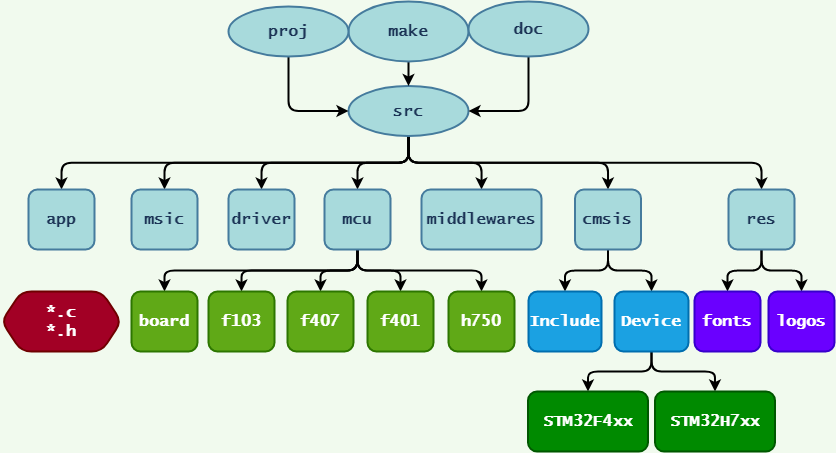

The diagram above was exported from draw.io. Its source (the exported page's mxGraphModel, read from the mxfile embedded in the PNG):
<mxGraphModel dx="953" dy="782" grid="1" gridSize="10" guides="1" tooltips="1" connect="1" arrows="1" fold="1" page="1" pageScale="1" pageWidth="1169" pageHeight="827" background="#F1FAEE" math="0" shadow="0">
  <root>
    <mxCell id="0" />
    <mxCell id="1" parent="0" />
    <mxCell id="34" style="edgeStyle=orthogonalEdgeStyle;orthogonalLoop=1;jettySize=auto;html=1;exitX=0.5;exitY=1;exitDx=0;exitDy=0;entryX=0.5;entryY=0;entryDx=0;entryDy=0;strokeColor=#000000;fontColor=#1D3557;labelBackgroundColor=#F1FAEE;strokeWidth=2;comic=0;rounded=1;" parent="1" source="4" target="14" edge="1">
      <mxGeometry relative="1" as="geometry" />
    </mxCell>
    <mxCell id="35" style="edgeStyle=orthogonalEdgeStyle;orthogonalLoop=1;jettySize=auto;html=1;exitX=0.5;exitY=1;exitDx=0;exitDy=0;entryX=0.5;entryY=0;entryDx=0;entryDy=0;strokeColor=#000000;fontColor=#1D3557;labelBackgroundColor=#F1FAEE;strokeWidth=2;comic=0;rounded=1;" parent="1" source="4" target="15" edge="1">
      <mxGeometry relative="1" as="geometry" />
    </mxCell>
    <mxCell id="36" style="edgeStyle=orthogonalEdgeStyle;orthogonalLoop=1;jettySize=auto;html=1;exitX=0.5;exitY=1;exitDx=0;exitDy=0;entryX=0.5;entryY=0;entryDx=0;entryDy=0;strokeColor=#000000;fontColor=#1D3557;labelBackgroundColor=#F1FAEE;strokeWidth=2;comic=0;rounded=1;" parent="1" source="4" target="16" edge="1">
      <mxGeometry relative="1" as="geometry" />
    </mxCell>
    <mxCell id="37" style="edgeStyle=orthogonalEdgeStyle;orthogonalLoop=1;jettySize=auto;html=1;exitX=0.5;exitY=1;exitDx=0;exitDy=0;entryX=0.5;entryY=0;entryDx=0;entryDy=0;strokeColor=#000000;fontColor=#1D3557;labelBackgroundColor=#F1FAEE;strokeWidth=2;comic=0;rounded=1;" parent="1" source="4" target="17" edge="1">
      <mxGeometry relative="1" as="geometry" />
    </mxCell>
    <mxCell id="38" style="edgeStyle=orthogonalEdgeStyle;orthogonalLoop=1;jettySize=auto;html=1;exitX=0.5;exitY=1;exitDx=0;exitDy=0;strokeColor=#000000;fontColor=#1D3557;labelBackgroundColor=#F1FAEE;strokeWidth=2;comic=0;rounded=1;" parent="1" source="4" target="20" edge="1">
      <mxGeometry relative="1" as="geometry" />
    </mxCell>
    <mxCell id="39" style="edgeStyle=orthogonalEdgeStyle;orthogonalLoop=1;jettySize=auto;html=1;exitX=0.5;exitY=1;exitDx=0;exitDy=0;strokeColor=#000000;fontColor=#1D3557;labelBackgroundColor=#F1FAEE;strokeWidth=2;comic=0;rounded=1;" parent="1" source="4" target="18" edge="1">
      <mxGeometry relative="1" as="geometry" />
    </mxCell>
    <mxCell id="40" style="edgeStyle=orthogonalEdgeStyle;orthogonalLoop=1;jettySize=auto;html=1;exitX=0.5;exitY=1;exitDx=0;exitDy=0;entryX=0.5;entryY=0;entryDx=0;entryDy=0;strokeColor=#000000;fontColor=#1D3557;labelBackgroundColor=#F1FAEE;strokeWidth=2;comic=0;rounded=1;" parent="1" source="4" target="19" edge="1">
      <mxGeometry relative="1" as="geometry" />
    </mxCell>
    <mxCell id="4" value="src" style="ellipse;whiteSpace=wrap;html=1;fontFamily=Lucida Console;fontSize=16;fontStyle=1;sketchStyle=rough;fillColor=#A8DADC;strokeColor=#457B9D;fontColor=#1D3557;rounded=1;strokeWidth=2;" parent="1" vertex="1">
      <mxGeometry x="527" y="264.5" width="120" height="50" as="geometry" />
    </mxCell>
    <mxCell id="9" value="" style="edgeStyle=orthogonalEdgeStyle;orthogonalLoop=1;jettySize=auto;html=1;fontFamily=Helvetica;fontSize=11;entryX=0.5;entryY=0;entryDx=0;entryDy=0;strokeColor=#000000;fontColor=#1D3557;labelBackgroundColor=#F1FAEE;curved=1;strokeWidth=2;comic=0;" parent="1" source="6" target="4" edge="1">
      <mxGeometry relative="1" as="geometry">
        <mxPoint x="587" y="282.5" as="targetPoint" />
      </mxGeometry>
    </mxCell>
    <mxCell id="6" value="make" style="ellipse;whiteSpace=wrap;html=1;fontFamily=Lucida Console;fontSize=16;fontStyle=1;sketchStyle=rough;fillColor=#A8DADC;strokeColor=#457B9D;fontColor=#1D3557;rounded=1;strokeWidth=2;" parent="1" vertex="1">
      <mxGeometry x="527" y="180" width="120" height="60" as="geometry" />
    </mxCell>
    <mxCell id="13" style="edgeStyle=orthogonalEdgeStyle;orthogonalLoop=1;jettySize=auto;html=1;exitX=0.5;exitY=1;exitDx=0;exitDy=0;entryX=1;entryY=0.5;entryDx=0;entryDy=0;strokeColor=#000000;fontColor=#1D3557;labelBackgroundColor=#F1FAEE;strokeWidth=2;comic=0;rounded=1;" parent="1" source="8" target="4" edge="1">
      <mxGeometry relative="1" as="geometry" />
    </mxCell>
    <mxCell id="8" value="doc" style="ellipse;whiteSpace=wrap;html=1;fontFamily=Lucida Console;fontSize=16;fontStyle=1;shadow=0;sketchStyle=rough;fillColor=#A8DADC;strokeColor=#457B9D;fontColor=#1D3557;rounded=1;strokeWidth=2;" parent="1" vertex="1">
      <mxGeometry x="647" y="180" width="120" height="55" as="geometry" />
    </mxCell>
    <mxCell id="12" style="edgeStyle=orthogonalEdgeStyle;orthogonalLoop=1;jettySize=auto;html=1;entryX=0;entryY=0.5;entryDx=0;entryDy=0;fontColor=#1D3557;labelBackgroundColor=#F1FAEE;strokeWidth=2;comic=0;noJump=0;rounded=1;exitX=0.5;exitY=1;exitDx=0;exitDy=0;strokeColor=#000000;" parent="1" source="10" target="4" edge="1">
      <mxGeometry relative="1" as="geometry">
        <mxPoint x="390" y="226.5" as="sourcePoint" />
      </mxGeometry>
    </mxCell>
    <mxCell id="10" value="&lt;span&gt;proj&lt;/span&gt;" style="ellipse;whiteSpace=wrap;html=1;fontFamily=Lucida Console;fontSize=16;fontStyle=1;sketchStyle=rough;fillColor=#A8DADC;strokeColor=#457B9D;fontColor=#1D3557;rounded=1;strokeWidth=2;" parent="1" vertex="1">
      <mxGeometry x="407" y="185" width="120" height="50" as="geometry" />
    </mxCell>
    <mxCell id="14" value="app" style="whiteSpace=wrap;html=1;sketchStyle=rough;fontFamily=Lucida Console;fontSize=16;fontStyle=1;fillColor=#A8DADC;strokeColor=#457B9D;fontColor=#1D3557;rounded=1;strokeWidth=2;" parent="1" vertex="1">
      <mxGeometry x="207" y="368" width="66" height="60" as="geometry" />
    </mxCell>
    <mxCell id="15" value="msic" style="whiteSpace=wrap;html=1;sketchStyle=rough;fontFamily=Lucida Console;fontSize=16;fontStyle=1;fillColor=#A8DADC;strokeColor=#457B9D;fontColor=#1D3557;rounded=1;strokeWidth=2;" parent="1" vertex="1">
      <mxGeometry x="310" y="368" width="66" height="60" as="geometry" />
    </mxCell>
    <mxCell id="16" value="driver" style="whiteSpace=wrap;html=1;sketchStyle=rough;fontFamily=Lucida Console;fontSize=16;fontStyle=1;fillColor=#A8DADC;strokeColor=#457B9D;fontColor=#1D3557;rounded=1;strokeWidth=2;" parent="1" vertex="1">
      <mxGeometry x="407" y="368" width="66" height="60" as="geometry" />
    </mxCell>
    <mxCell id="41" style="edgeStyle=orthogonalEdgeStyle;orthogonalLoop=1;jettySize=auto;html=1;exitX=0.5;exitY=1;exitDx=0;exitDy=0;entryX=0.5;entryY=0;entryDx=0;entryDy=0;strokeColor=#000000;fontColor=#1D3557;labelBackgroundColor=#F1FAEE;strokeWidth=2;comic=0;rounded=1;" parent="1" source="17" target="23" edge="1">
      <mxGeometry relative="1" as="geometry" />
    </mxCell>
    <mxCell id="42" style="edgeStyle=orthogonalEdgeStyle;orthogonalLoop=1;jettySize=auto;html=1;exitX=0.5;exitY=1;exitDx=0;exitDy=0;entryX=0.5;entryY=0;entryDx=0;entryDy=0;strokeColor=#000000;fontColor=#1D3557;labelBackgroundColor=#F1FAEE;strokeWidth=2;comic=0;rounded=1;" parent="1" source="17" target="24" edge="1">
      <mxGeometry relative="1" as="geometry" />
    </mxCell>
    <mxCell id="43" style="edgeStyle=orthogonalEdgeStyle;orthogonalLoop=1;jettySize=auto;html=1;exitX=0.5;exitY=1;exitDx=0;exitDy=0;entryX=0.5;entryY=0;entryDx=0;entryDy=0;strokeColor=#000000;fontColor=#1D3557;labelBackgroundColor=#F1FAEE;strokeWidth=2;comic=0;rounded=1;" parent="1" source="17" target="25" edge="1">
      <mxGeometry relative="1" as="geometry" />
    </mxCell>
    <mxCell id="44" style="edgeStyle=orthogonalEdgeStyle;orthogonalLoop=1;jettySize=auto;html=1;exitX=0.5;exitY=1;exitDx=0;exitDy=0;strokeColor=#000000;fontColor=#1D3557;labelBackgroundColor=#F1FAEE;strokeWidth=2;comic=0;rounded=1;" parent="1" source="17" target="26" edge="1">
      <mxGeometry relative="1" as="geometry" />
    </mxCell>
    <mxCell id="45" style="edgeStyle=orthogonalEdgeStyle;orthogonalLoop=1;jettySize=auto;html=1;exitX=0.5;exitY=1;exitDx=0;exitDy=0;entryX=0.5;entryY=0;entryDx=0;entryDy=0;strokeColor=#000000;fontColor=#1D3557;labelBackgroundColor=#F1FAEE;strokeWidth=2;comic=0;rounded=1;" parent="1" source="17" target="27" edge="1">
      <mxGeometry relative="1" as="geometry" />
    </mxCell>
    <mxCell id="17" value="mcu" style="whiteSpace=wrap;html=1;sketchStyle=rough;fontFamily=Lucida Console;fontSize=16;fontStyle=1;fillColor=#A8DADC;strokeColor=#457B9D;fontColor=#1D3557;rounded=1;strokeWidth=2;" parent="1" vertex="1">
      <mxGeometry x="503" y="368" width="66" height="60" as="geometry" />
    </mxCell>
    <mxCell id="46" style="edgeStyle=orthogonalEdgeStyle;orthogonalLoop=1;jettySize=auto;html=1;exitX=0.5;exitY=1;exitDx=0;exitDy=0;entryX=0.5;entryY=0;entryDx=0;entryDy=0;strokeColor=#000000;fontColor=#1D3557;labelBackgroundColor=#F1FAEE;strokeWidth=2;comic=0;rounded=1;" parent="1" source="18" target="28" edge="1">
      <mxGeometry relative="1" as="geometry" />
    </mxCell>
    <mxCell id="47" style="edgeStyle=orthogonalEdgeStyle;orthogonalLoop=1;jettySize=auto;html=1;exitX=0.5;exitY=1;exitDx=0;exitDy=0;entryX=0.5;entryY=0;entryDx=0;entryDy=0;strokeColor=#000000;fontColor=#1D3557;labelBackgroundColor=#F1FAEE;strokeWidth=2;comic=0;rounded=1;" parent="1" source="18" target="29" edge="1">
      <mxGeometry relative="1" as="geometry" />
    </mxCell>
    <mxCell id="18" value="cmsis" style="whiteSpace=wrap;html=1;sketchStyle=rough;fontFamily=Lucida Console;fontSize=16;fontStyle=1;fillColor=#A8DADC;strokeColor=#457B9D;fontColor=#1D3557;rounded=1;strokeWidth=2;" parent="1" vertex="1">
      <mxGeometry x="753.5" y="368" width="66" height="60" as="geometry" />
    </mxCell>
    <mxCell id="49" style="edgeStyle=orthogonalEdgeStyle;orthogonalLoop=1;jettySize=auto;html=1;exitX=0.5;exitY=1;exitDx=0;exitDy=0;entryX=0.5;entryY=0;entryDx=0;entryDy=0;strokeColor=#000000;fontColor=#1D3557;labelBackgroundColor=#F1FAEE;strokeWidth=2;comic=0;rounded=1;" parent="1" source="19" target="30" edge="1">
      <mxGeometry relative="1" as="geometry" />
    </mxCell>
    <mxCell id="50" style="edgeStyle=orthogonalEdgeStyle;orthogonalLoop=1;jettySize=auto;html=1;exitX=0.5;exitY=1;exitDx=0;exitDy=0;entryX=0.5;entryY=0;entryDx=0;entryDy=0;strokeColor=#000000;fontColor=#1D3557;labelBackgroundColor=#F1FAEE;strokeWidth=2;comic=0;rounded=1;" parent="1" source="19" target="31" edge="1">
      <mxGeometry relative="1" as="geometry" />
    </mxCell>
    <mxCell id="19" value="res" style="whiteSpace=wrap;html=1;sketchStyle=rough;fontFamily=Lucida Console;fontSize=16;fontStyle=1;fillColor=#A8DADC;strokeColor=#457B9D;fontColor=#1D3557;rounded=1;strokeWidth=2;" parent="1" vertex="1">
      <mxGeometry x="907" y="368" width="66" height="60" as="geometry" />
    </mxCell>
    <mxCell id="20" value="middlewares" style="whiteSpace=wrap;html=1;sketchStyle=rough;fontFamily=Lucida Console;fontSize=16;fontStyle=1;fillColor=#A8DADC;strokeColor=#457B9D;fontColor=#1D3557;rounded=1;strokeWidth=2;" parent="1" vertex="1">
      <mxGeometry x="600" y="368" width="120" height="60" as="geometry" />
    </mxCell>
    <mxCell id="22" value="&lt;div&gt;*.c&lt;/div&gt;&lt;div&gt;*.h&lt;/div&gt;" style="shape=hexagon;perimeter=hexagonPerimeter2;whiteSpace=wrap;html=1;fixedSize=1;sketchStyle=rough;fontFamily=Lucida Console;fontSize=16;fontStyle=1;strokeOpacity=100;fillColor=#a20025;strokeColor=#6F0000;rounded=1;fontColor=#ffffff;strokeWidth=2;" parent="1" vertex="1">
      <mxGeometry x="180" y="470" width="120" height="60" as="geometry" />
    </mxCell>
    <mxCell id="23" value="board" style="whiteSpace=wrap;html=1;sketchStyle=rough;fontFamily=Lucida Console;fontSize=16;fontStyle=1;fillColor=#60a917;strokeColor=#2D7600;fontColor=#ffffff;rounded=1;strokeWidth=2;" parent="1" vertex="1">
      <mxGeometry x="310" y="470" width="66" height="60" as="geometry" />
    </mxCell>
    <mxCell id="24" value="f103" style="whiteSpace=wrap;html=1;sketchStyle=rough;fontFamily=Lucida Console;fontSize=16;fontStyle=1;fillColor=#60a917;strokeColor=#2D7600;fontColor=#ffffff;rounded=1;strokeWidth=2;" parent="1" vertex="1">
      <mxGeometry x="387" y="470" width="66" height="60" as="geometry" />
    </mxCell>
    <mxCell id="25" value="f407" style="whiteSpace=wrap;html=1;sketchStyle=rough;fontFamily=Lucida Console;fontSize=16;fontStyle=1;fillColor=#60a917;strokeColor=#2D7600;fontColor=#ffffff;rounded=1;strokeWidth=2;" parent="1" vertex="1">
      <mxGeometry x="466" y="470" width="66" height="60" as="geometry" />
    </mxCell>
    <mxCell id="26" value="f401" style="whiteSpace=wrap;html=1;sketchStyle=rough;fontFamily=Lucida Console;fontSize=16;fontStyle=1;fillColor=#60a917;strokeColor=#2D7600;fontColor=#ffffff;rounded=1;strokeWidth=2;" parent="1" vertex="1">
      <mxGeometry x="546" y="470" width="66" height="60" as="geometry" />
    </mxCell>
    <mxCell id="27" value="h750" style="whiteSpace=wrap;html=1;sketchStyle=rough;fontFamily=Lucida Console;fontSize=16;fontStyle=1;fillColor=#60a917;strokeColor=#2D7600;fontColor=#ffffff;rounded=1;strokeWidth=2;" parent="1" vertex="1">
      <mxGeometry x="627" y="470" width="66" height="60" as="geometry" />
    </mxCell>
    <mxCell id="28" value="Include" style="whiteSpace=wrap;html=1;sketchStyle=rough;fontFamily=Lucida Console;fontSize=16;fontStyle=1;fillColor=#1ba1e2;strokeColor=#006EAF;fontColor=#ffffff;rounded=1;strokeWidth=2;" parent="1" vertex="1">
      <mxGeometry x="707" y="470" width="73" height="60" as="geometry" />
    </mxCell>
    <mxCell id="51" style="edgeStyle=orthogonalEdgeStyle;orthogonalLoop=1;jettySize=auto;html=1;exitX=0.5;exitY=1;exitDx=0;exitDy=0;entryX=0.5;entryY=0;entryDx=0;entryDy=0;strokeColor=#000000;fontColor=#1D3557;labelBackgroundColor=#F1FAEE;strokeWidth=2;comic=0;rounded=1;" parent="1" source="29" target="32" edge="1">
      <mxGeometry relative="1" as="geometry" />
    </mxCell>
    <mxCell id="52" style="edgeStyle=orthogonalEdgeStyle;orthogonalLoop=1;jettySize=auto;html=1;exitX=0.5;exitY=1;exitDx=0;exitDy=0;strokeColor=#000000;fontColor=#1D3557;labelBackgroundColor=#F1FAEE;strokeWidth=2;comic=0;rounded=1;" parent="1" source="29" target="33" edge="1">
      <mxGeometry relative="1" as="geometry" />
    </mxCell>
    <mxCell id="29" value="Device" style="whiteSpace=wrap;html=1;sketchStyle=rough;fontFamily=Lucida Console;fontSize=16;fontStyle=1;fillColor=#1ba1e2;strokeColor=#006EAF;fontColor=#ffffff;rounded=1;strokeWidth=2;" parent="1" vertex="1">
      <mxGeometry x="793" y="470" width="74" height="60" as="geometry" />
    </mxCell>
    <mxCell id="30" value="fonts" style="whiteSpace=wrap;html=1;sketchStyle=rough;fontFamily=Lucida Console;fontSize=16;fontStyle=1;fillColor=#6a00ff;strokeColor=#3700CC;fontColor=#ffffff;rounded=1;strokeWidth=2;" parent="1" vertex="1">
      <mxGeometry x="873" y="470" width="66" height="60" as="geometry" />
    </mxCell>
    <mxCell id="31" value="logos" style="whiteSpace=wrap;html=1;sketchStyle=rough;fontFamily=Lucida Console;fontSize=16;fontStyle=1;fillColor=#6a00ff;strokeColor=#3700CC;fontColor=#ffffff;rounded=1;strokeWidth=2;" parent="1" vertex="1">
      <mxGeometry x="947" y="470" width="66" height="60" as="geometry" />
    </mxCell>
    <mxCell id="32" value="STM32F4xx" style="whiteSpace=wrap;html=1;sketchStyle=rough;fontFamily=Lucida Console;fontSize=16;fontStyle=1;fillColor=#008a00;strokeColor=#005700;fontColor=#ffffff;rounded=1;strokeWidth=2;" parent="1" vertex="1">
      <mxGeometry x="706.5" y="570" width="120" height="60" as="geometry" />
    </mxCell>
    <mxCell id="33" value="STM32H7xx" style="whiteSpace=wrap;html=1;sketchStyle=rough;fontFamily=Lucida Console;fontSize=16;fontStyle=1;fillColor=#008a00;strokeColor=#005700;fontColor=#ffffff;rounded=1;strokeWidth=2;" parent="1" vertex="1">
      <mxGeometry x="833.5" y="570" width="120" height="60" as="geometry" />
    </mxCell>
  </root>
</mxGraphModel>